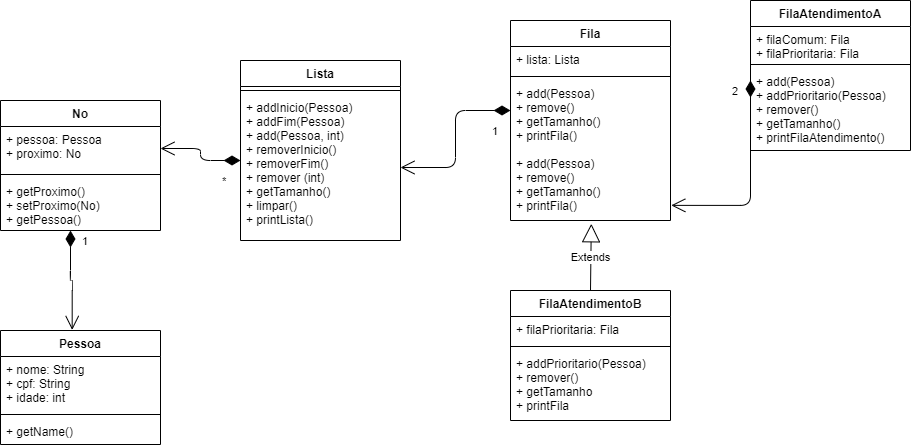

The diagram above was exported from draw.io. Its source (the exported page's mxGraphModel, read from the mxfile embedded in the PNG):
<mxGraphModel dx="979" dy="551" grid="1" gridSize="10" guides="1" tooltips="1" connect="1" arrows="1" fold="1" page="1" pageScale="1" pageWidth="1169" pageHeight="826" background="#ffffff" math="0" shadow="0">
  <root>
    <mxCell id="0" />
    <mxCell id="1" parent="0" />
    <mxCell id="yjhqPiDPp4QABd2rYVOj-54" value="Pessoa&#10;" style="swimlane;fontStyle=1;align=center;verticalAlign=top;childLayout=stackLayout;horizontal=1;startSize=26;horizontalStack=0;resizeParent=1;resizeParentMax=0;resizeLast=0;collapsible=1;marginBottom=0;" vertex="1" parent="1">
      <mxGeometry x="90" y="480" width="160" height="114" as="geometry" />
    </mxCell>
    <mxCell id="yjhqPiDPp4QABd2rYVOj-55" value="+ nome: String&#10;+ cpf: String&#10;+ idade: int&#10;" style="text;strokeColor=none;fillColor=none;align=left;verticalAlign=top;spacingLeft=4;spacingRight=4;overflow=hidden;rotatable=0;points=[[0,0.5],[1,0.5]];portConstraint=eastwest;" vertex="1" parent="yjhqPiDPp4QABd2rYVOj-54">
      <mxGeometry y="26" width="160" height="54" as="geometry" />
    </mxCell>
    <mxCell id="yjhqPiDPp4QABd2rYVOj-56" value="" style="line;strokeWidth=1;fillColor=none;align=left;verticalAlign=middle;spacingTop=-1;spacingLeft=3;spacingRight=3;rotatable=0;labelPosition=right;points=[];portConstraint=eastwest;" vertex="1" parent="yjhqPiDPp4QABd2rYVOj-54">
      <mxGeometry y="80" width="160" height="8" as="geometry" />
    </mxCell>
    <mxCell id="yjhqPiDPp4QABd2rYVOj-57" value="+ getName()" style="text;strokeColor=none;fillColor=none;align=left;verticalAlign=top;spacingLeft=4;spacingRight=4;overflow=hidden;rotatable=0;points=[[0,0.5],[1,0.5]];portConstraint=eastwest;" vertex="1" parent="yjhqPiDPp4QABd2rYVOj-54">
      <mxGeometry y="88" width="160" height="26" as="geometry" />
    </mxCell>
    <mxCell id="yjhqPiDPp4QABd2rYVOj-41" value="Lista" style="swimlane;fontStyle=1;align=center;verticalAlign=top;childLayout=stackLayout;horizontal=1;startSize=26;horizontalStack=0;resizeParent=1;resizeParentMax=0;resizeLast=0;collapsible=1;marginBottom=0;" vertex="1" parent="1">
      <mxGeometry x="330" y="210" width="160" height="180" as="geometry" />
    </mxCell>
    <mxCell id="yjhqPiDPp4QABd2rYVOj-43" value="" style="line;strokeWidth=1;fillColor=none;align=left;verticalAlign=middle;spacingTop=-1;spacingLeft=3;spacingRight=3;rotatable=0;labelPosition=right;points=[];portConstraint=eastwest;" vertex="1" parent="yjhqPiDPp4QABd2rYVOj-41">
      <mxGeometry y="26" width="160" height="8" as="geometry" />
    </mxCell>
    <mxCell id="yjhqPiDPp4QABd2rYVOj-76" value="*" style="endArrow=open;html=1;endSize=12;startArrow=diamondThin;startSize=14;startFill=1;edgeStyle=orthogonalEdgeStyle;align=left;verticalAlign=bottom;entryX=1;entryY=0.5;entryDx=0;entryDy=0;" edge="1" parent="yjhqPiDPp4QABd2rYVOj-41" target="yjhqPiDPp4QABd2rYVOj-51">
      <mxGeometry x="-0.5652" y="30" relative="1" as="geometry">
        <mxPoint y="100" as="sourcePoint" />
        <mxPoint x="160" y="100" as="targetPoint" />
        <mxPoint as="offset" />
      </mxGeometry>
    </mxCell>
    <mxCell id="yjhqPiDPp4QABd2rYVOj-44" value="+ addInicio(Pessoa)&#10;+ addFim(Pessoa)&#10;+ add(Pessoa, int)&#10;+ removerInicio()&#10;+ removerFim()&#10;+ remover (int)&#10;+ getTamanho()&#10;+ limpar()&#10;+ printLista()" style="text;strokeColor=none;fillColor=none;align=left;verticalAlign=top;spacingLeft=4;spacingRight=4;overflow=hidden;rotatable=0;points=[[0,0.5],[1,0.5]];portConstraint=eastwest;" vertex="1" parent="yjhqPiDPp4QABd2rYVOj-41">
      <mxGeometry y="34" width="160" height="146" as="geometry" />
    </mxCell>
    <mxCell id="yjhqPiDPp4QABd2rYVOj-46" value="Fila" style="swimlane;fontStyle=1;align=center;verticalAlign=top;childLayout=stackLayout;horizontal=1;startSize=26;horizontalStack=0;resizeParent=1;resizeParentMax=0;resizeLast=0;collapsible=1;marginBottom=0;" vertex="1" parent="1">
      <mxGeometry x="600" y="170" width="160" height="200" as="geometry" />
    </mxCell>
    <mxCell id="yjhqPiDPp4QABd2rYVOj-47" value="+ lista: Lista" style="text;strokeColor=none;fillColor=none;align=left;verticalAlign=top;spacingLeft=4;spacingRight=4;overflow=hidden;rotatable=0;points=[[0,0.5],[1,0.5]];portConstraint=eastwest;" vertex="1" parent="yjhqPiDPp4QABd2rYVOj-46">
      <mxGeometry y="26" width="160" height="26" as="geometry" />
    </mxCell>
    <mxCell id="yjhqPiDPp4QABd2rYVOj-48" value="" style="line;strokeWidth=1;fillColor=none;align=left;verticalAlign=middle;spacingTop=-1;spacingLeft=3;spacingRight=3;rotatable=0;labelPosition=right;points=[];portConstraint=eastwest;" vertex="1" parent="yjhqPiDPp4QABd2rYVOj-46">
      <mxGeometry y="52" width="160" height="8" as="geometry" />
    </mxCell>
    <mxCell id="yjhqPiDPp4QABd2rYVOj-77" value="1" style="endArrow=open;html=1;endSize=12;startArrow=diamondThin;startSize=14;startFill=1;edgeStyle=orthogonalEdgeStyle;align=left;verticalAlign=bottom;entryX=1;entryY=0.5;entryDx=0;entryDy=0;" edge="1" parent="yjhqPiDPp4QABd2rYVOj-46" target="yjhqPiDPp4QABd2rYVOj-44">
      <mxGeometry x="0.018" y="35" relative="1" as="geometry">
        <mxPoint y="90" as="sourcePoint" />
        <mxPoint x="160" y="90" as="targetPoint" />
        <mxPoint as="offset" />
      </mxGeometry>
    </mxCell>
    <mxCell id="yjhqPiDPp4QABd2rYVOj-85" value="+ add(Pessoa)&#10;+ remove()&#10;+ getTamanho()&#10;+ printFila()" style="text;strokeColor=none;fillColor=none;align=left;verticalAlign=top;spacingLeft=4;spacingRight=4;overflow=hidden;rotatable=0;points=[[0,0.5],[1,0.5]];portConstraint=eastwest;" vertex="1" parent="yjhqPiDPp4QABd2rYVOj-46">
      <mxGeometry y="60" width="160" height="70" as="geometry" />
    </mxCell>
    <mxCell id="yjhqPiDPp4QABd2rYVOj-49" value="+ add(Pessoa)&#10;+ remove()&#10;+ getTamanho()&#10;+ printFila()" style="text;strokeColor=none;fillColor=none;align=left;verticalAlign=top;spacingLeft=4;spacingRight=4;overflow=hidden;rotatable=0;points=[[0,0.5],[1,0.5]];portConstraint=eastwest;" vertex="1" parent="yjhqPiDPp4QABd2rYVOj-46">
      <mxGeometry y="130" width="160" height="70" as="geometry" />
    </mxCell>
    <mxCell id="yjhqPiDPp4QABd2rYVOj-66" value="FilaAtendimentoB&#10;" style="swimlane;fontStyle=1;align=center;verticalAlign=top;childLayout=stackLayout;horizontal=1;startSize=26;horizontalStack=0;resizeParent=1;resizeParentMax=0;resizeLast=0;collapsible=1;marginBottom=0;" vertex="1" parent="1">
      <mxGeometry x="600" y="440" width="160" height="130" as="geometry" />
    </mxCell>
    <mxCell id="yjhqPiDPp4QABd2rYVOj-80" value="Extends" style="endArrow=block;endSize=16;endFill=0;html=1;entryX=0.505;entryY=1.047;entryDx=0;entryDy=0;entryPerimeter=0;" edge="1" parent="yjhqPiDPp4QABd2rYVOj-66" target="yjhqPiDPp4QABd2rYVOj-49">
      <mxGeometry width="160" relative="1" as="geometry">
        <mxPoint x="80" as="sourcePoint" />
        <mxPoint x="240" as="targetPoint" />
      </mxGeometry>
    </mxCell>
    <mxCell id="yjhqPiDPp4QABd2rYVOj-67" value="+ filaPrioritaria: Fila" style="text;strokeColor=none;fillColor=none;align=left;verticalAlign=top;spacingLeft=4;spacingRight=4;overflow=hidden;rotatable=0;points=[[0,0.5],[1,0.5]];portConstraint=eastwest;" vertex="1" parent="yjhqPiDPp4QABd2rYVOj-66">
      <mxGeometry y="26" width="160" height="26" as="geometry" />
    </mxCell>
    <mxCell id="yjhqPiDPp4QABd2rYVOj-68" value="" style="line;strokeWidth=1;fillColor=none;align=left;verticalAlign=middle;spacingTop=-1;spacingLeft=3;spacingRight=3;rotatable=0;labelPosition=right;points=[];portConstraint=eastwest;" vertex="1" parent="yjhqPiDPp4QABd2rYVOj-66">
      <mxGeometry y="52" width="160" height="8" as="geometry" />
    </mxCell>
    <mxCell id="yjhqPiDPp4QABd2rYVOj-69" value="+ addPrioritario(Pessoa)&#10;+ remover()&#10;+ getTamanho&#10;+ printFila" style="text;strokeColor=none;fillColor=none;align=left;verticalAlign=top;spacingLeft=4;spacingRight=4;overflow=hidden;rotatable=0;points=[[0,0.5],[1,0.5]];portConstraint=eastwest;" vertex="1" parent="yjhqPiDPp4QABd2rYVOj-66">
      <mxGeometry y="60" width="160" height="70" as="geometry" />
    </mxCell>
    <mxCell id="yjhqPiDPp4QABd2rYVOj-58" value="FilaAtendimentoA" style="swimlane;fontStyle=1;align=center;verticalAlign=top;childLayout=stackLayout;horizontal=1;startSize=26;horizontalStack=0;resizeParent=1;resizeParentMax=0;resizeLast=0;collapsible=1;marginBottom=0;" vertex="1" parent="1">
      <mxGeometry x="840" y="150" width="160" height="150" as="geometry" />
    </mxCell>
    <mxCell id="yjhqPiDPp4QABd2rYVOj-59" value="+ filaComum: Fila&#10;+ filaPrioritaria: Fila" style="text;strokeColor=none;fillColor=none;align=left;verticalAlign=top;spacingLeft=4;spacingRight=4;overflow=hidden;rotatable=0;points=[[0,0.5],[1,0.5]];portConstraint=eastwest;" vertex="1" parent="yjhqPiDPp4QABd2rYVOj-58">
      <mxGeometry y="26" width="160" height="34" as="geometry" />
    </mxCell>
    <mxCell id="yjhqPiDPp4QABd2rYVOj-60" value="" style="line;strokeWidth=1;fillColor=none;align=left;verticalAlign=middle;spacingTop=-1;spacingLeft=3;spacingRight=3;rotatable=0;labelPosition=right;points=[];portConstraint=eastwest;" vertex="1" parent="yjhqPiDPp4QABd2rYVOj-58">
      <mxGeometry y="60" width="160" height="8" as="geometry" />
    </mxCell>
    <mxCell id="yjhqPiDPp4QABd2rYVOj-83" value="2" style="endArrow=open;html=1;endSize=12;startArrow=diamondThin;startSize=14;startFill=1;edgeStyle=orthogonalEdgeStyle;align=left;verticalAlign=bottom;entryX=1.005;entryY=0.784;entryDx=0;entryDy=0;entryPerimeter=0;" edge="1" parent="yjhqPiDPp4QABd2rYVOj-58" target="yjhqPiDPp4QABd2rYVOj-49">
      <mxGeometry x="0.4202" y="-105" relative="1" as="geometry">
        <mxPoint y="80" as="sourcePoint" />
        <mxPoint x="160" y="80" as="targetPoint" />
        <mxPoint as="offset" />
      </mxGeometry>
    </mxCell>
    <mxCell id="yjhqPiDPp4QABd2rYVOj-61" value="+ add(Pessoa)&#10;+ addPrioritario(Pessoa)&#10;+ remover()&#10;+ getTamanho()&#10;+ printFilaAtendimento()&#10;" style="text;strokeColor=none;fillColor=none;align=left;verticalAlign=top;spacingLeft=4;spacingRight=4;overflow=hidden;rotatable=0;points=[[0,0.5],[1,0.5]];portConstraint=eastwest;" vertex="1" parent="yjhqPiDPp4QABd2rYVOj-58">
      <mxGeometry y="68" width="160" height="82" as="geometry" />
    </mxCell>
    <mxCell id="yjhqPiDPp4QABd2rYVOj-50" value="No" style="swimlane;fontStyle=1;align=center;verticalAlign=top;childLayout=stackLayout;horizontal=1;startSize=26;horizontalStack=0;resizeParent=1;resizeParentMax=0;resizeLast=0;collapsible=1;marginBottom=0;" vertex="1" parent="1">
      <mxGeometry x="90" y="250" width="160" height="130" as="geometry" />
    </mxCell>
    <mxCell id="yjhqPiDPp4QABd2rYVOj-51" value="+ pessoa: Pessoa&#10;+ proximo: No&#10;" style="text;strokeColor=none;fillColor=none;align=left;verticalAlign=top;spacingLeft=4;spacingRight=4;overflow=hidden;rotatable=0;points=[[0,0.5],[1,0.5]];portConstraint=eastwest;" vertex="1" parent="yjhqPiDPp4QABd2rYVOj-50">
      <mxGeometry y="26" width="160" height="44" as="geometry" />
    </mxCell>
    <mxCell id="yjhqPiDPp4QABd2rYVOj-52" value="" style="line;strokeWidth=1;fillColor=none;align=left;verticalAlign=middle;spacingTop=-1;spacingLeft=3;spacingRight=3;rotatable=0;labelPosition=right;points=[];portConstraint=eastwest;" vertex="1" parent="yjhqPiDPp4QABd2rYVOj-50">
      <mxGeometry y="70" width="160" height="8" as="geometry" />
    </mxCell>
    <mxCell id="yjhqPiDPp4QABd2rYVOj-53" value="+ getProximo()&#10;+ setProximo(No)&#10;+ getPessoa()" style="text;strokeColor=none;fillColor=none;align=left;verticalAlign=top;spacingLeft=4;spacingRight=4;overflow=hidden;rotatable=0;points=[[0,0.5],[1,0.5]];portConstraint=eastwest;" vertex="1" parent="yjhqPiDPp4QABd2rYVOj-50">
      <mxGeometry y="78" width="160" height="52" as="geometry" />
    </mxCell>
    <mxCell id="yjhqPiDPp4QABd2rYVOj-84" value="1" style="endArrow=open;html=1;endSize=12;startArrow=diamondThin;startSize=14;startFill=1;edgeStyle=orthogonalEdgeStyle;align=left;verticalAlign=bottom;entryX=0.448;entryY=-0.005;entryDx=0;entryDy=0;entryPerimeter=0;" edge="1" parent="1" target="yjhqPiDPp4QABd2rYVOj-54">
      <mxGeometry x="0.0224" y="31" relative="1" as="geometry">
        <mxPoint x="160" y="380" as="sourcePoint" />
        <mxPoint x="320" y="380" as="targetPoint" />
        <mxPoint x="-23" y="-30" as="offset" />
      </mxGeometry>
    </mxCell>
  </root>
</mxGraphModel>